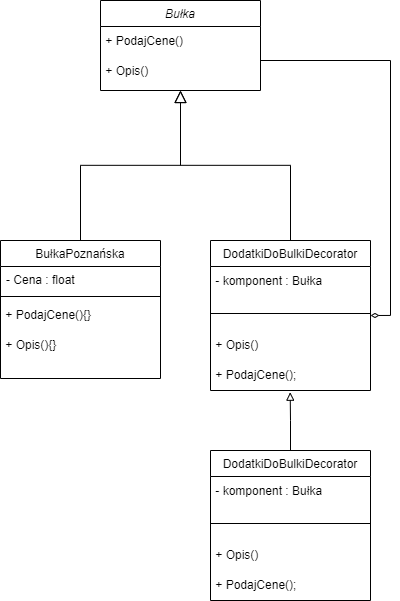

The diagram above was exported from draw.io. Its source (the exported page's mxGraphModel, read from the mxfile embedded in the PNG):
<mxGraphModel dx="572" dy="1134" grid="1" gridSize="10" guides="1" tooltips="1" connect="1" arrows="1" fold="1" page="1" pageScale="1" pageWidth="827" pageHeight="1169" math="0" shadow="0">
  <root>
    <mxCell id="WIyWlLk6GJQsqaUBKTNV-0" />
    <mxCell id="WIyWlLk6GJQsqaUBKTNV-1" parent="WIyWlLk6GJQsqaUBKTNV-0" />
    <mxCell id="zkfFHV4jXpPFQw0GAbJ--0" value="Bułka" style="swimlane;fontStyle=2;align=center;verticalAlign=top;childLayout=stackLayout;horizontal=1;startSize=26;horizontalStack=0;resizeParent=1;resizeLast=0;collapsible=1;marginBottom=0;rounded=0;shadow=0;strokeWidth=1;" parent="WIyWlLk6GJQsqaUBKTNV-1" vertex="1">
      <mxGeometry x="220" y="120" width="160" height="90" as="geometry">
        <mxRectangle x="230" y="140" width="160" height="26" as="alternateBounds" />
      </mxGeometry>
    </mxCell>
    <mxCell id="5b77jCgS-ff2aXwp-Omj-1" value="&amp;nbsp;+ PodajCene()" style="text;html=1;align=left;verticalAlign=middle;resizable=0;points=[];autosize=1;strokeColor=none;fillColor=none;" vertex="1" parent="zkfFHV4jXpPFQw0GAbJ--0">
      <mxGeometry y="26" width="160" height="30" as="geometry" />
    </mxCell>
    <mxCell id="5b77jCgS-ff2aXwp-Omj-2" value="&amp;nbsp;+ Opis()" style="text;html=1;align=left;verticalAlign=middle;resizable=0;points=[];autosize=1;strokeColor=none;fillColor=none;" vertex="1" parent="zkfFHV4jXpPFQw0GAbJ--0">
      <mxGeometry y="56" width="160" height="30" as="geometry" />
    </mxCell>
    <mxCell id="zkfFHV4jXpPFQw0GAbJ--6" value="BułkaPoznańska" style="swimlane;fontStyle=0;align=center;verticalAlign=top;childLayout=stackLayout;horizontal=1;startSize=26;horizontalStack=0;resizeParent=1;resizeLast=0;collapsible=1;marginBottom=0;rounded=0;shadow=0;strokeWidth=1;" parent="WIyWlLk6GJQsqaUBKTNV-1" vertex="1">
      <mxGeometry x="120" y="360" width="160" height="138" as="geometry">
        <mxRectangle x="130" y="380" width="160" height="26" as="alternateBounds" />
      </mxGeometry>
    </mxCell>
    <mxCell id="zkfFHV4jXpPFQw0GAbJ--7" value="- Cena : float" style="text;align=left;verticalAlign=top;spacingLeft=4;spacingRight=4;overflow=hidden;rotatable=0;points=[[0,0.5],[1,0.5]];portConstraint=eastwest;" parent="zkfFHV4jXpPFQw0GAbJ--6" vertex="1">
      <mxGeometry y="26" width="160" height="26" as="geometry" />
    </mxCell>
    <mxCell id="zkfFHV4jXpPFQw0GAbJ--9" value="" style="line;html=1;strokeWidth=1;align=left;verticalAlign=middle;spacingTop=-1;spacingLeft=3;spacingRight=3;rotatable=0;labelPosition=right;points=[];portConstraint=eastwest;" parent="zkfFHV4jXpPFQw0GAbJ--6" vertex="1">
      <mxGeometry y="52" width="160" height="8" as="geometry" />
    </mxCell>
    <mxCell id="5b77jCgS-ff2aXwp-Omj-3" value="&amp;nbsp;+ PodajCene(){}" style="text;html=1;align=left;verticalAlign=middle;resizable=0;points=[];autosize=1;strokeColor=none;fillColor=none;" vertex="1" parent="zkfFHV4jXpPFQw0GAbJ--6">
      <mxGeometry y="60" width="160" height="30" as="geometry" />
    </mxCell>
    <mxCell id="5b77jCgS-ff2aXwp-Omj-4" value="&amp;nbsp;+ Opis(){}" style="text;html=1;align=left;verticalAlign=middle;resizable=0;points=[];autosize=1;strokeColor=none;fillColor=none;" vertex="1" parent="zkfFHV4jXpPFQw0GAbJ--6">
      <mxGeometry y="90" width="160" height="30" as="geometry" />
    </mxCell>
    <mxCell id="zkfFHV4jXpPFQw0GAbJ--12" value="" style="endArrow=block;endSize=10;endFill=0;shadow=0;strokeWidth=1;rounded=0;edgeStyle=elbowEdgeStyle;elbow=vertical;" parent="WIyWlLk6GJQsqaUBKTNV-1" source="zkfFHV4jXpPFQw0GAbJ--6" target="zkfFHV4jXpPFQw0GAbJ--0" edge="1">
      <mxGeometry width="160" relative="1" as="geometry">
        <mxPoint x="200" y="203" as="sourcePoint" />
        <mxPoint x="200" y="203" as="targetPoint" />
      </mxGeometry>
    </mxCell>
    <mxCell id="zkfFHV4jXpPFQw0GAbJ--13" value="DodatkiDoBulkiDecorator" style="swimlane;fontStyle=0;align=center;verticalAlign=top;childLayout=stackLayout;horizontal=1;startSize=26;horizontalStack=0;resizeParent=1;resizeLast=0;collapsible=1;marginBottom=0;rounded=0;shadow=0;strokeWidth=1;" parent="WIyWlLk6GJQsqaUBKTNV-1" vertex="1">
      <mxGeometry x="330" y="360" width="160" height="150" as="geometry">
        <mxRectangle x="340" y="380" width="170" height="26" as="alternateBounds" />
      </mxGeometry>
    </mxCell>
    <mxCell id="5b77jCgS-ff2aXwp-Omj-6" value="&amp;nbsp;- komponent : Bułka" style="text;html=1;align=left;verticalAlign=middle;resizable=0;points=[];autosize=1;strokeColor=none;fillColor=none;" vertex="1" parent="zkfFHV4jXpPFQw0GAbJ--13">
      <mxGeometry y="26" width="160" height="30" as="geometry" />
    </mxCell>
    <mxCell id="zkfFHV4jXpPFQw0GAbJ--15" value="" style="line;html=1;strokeWidth=1;align=left;verticalAlign=middle;spacingTop=-1;spacingLeft=3;spacingRight=3;rotatable=0;labelPosition=right;points=[];portConstraint=eastwest;" parent="zkfFHV4jXpPFQw0GAbJ--13" vertex="1">
      <mxGeometry y="56" width="160" height="34" as="geometry" />
    </mxCell>
    <mxCell id="5b77jCgS-ff2aXwp-Omj-7" value="&amp;nbsp;+ Opis()" style="text;html=1;align=left;verticalAlign=middle;resizable=0;points=[];autosize=1;strokeColor=none;fillColor=none;" vertex="1" parent="zkfFHV4jXpPFQw0GAbJ--13">
      <mxGeometry y="90" width="160" height="30" as="geometry" />
    </mxCell>
    <mxCell id="5b77jCgS-ff2aXwp-Omj-5" value="&amp;nbsp;+ PodajCene();" style="text;html=1;align=left;verticalAlign=middle;resizable=0;points=[];autosize=1;strokeColor=none;fillColor=none;" vertex="1" parent="zkfFHV4jXpPFQw0GAbJ--13">
      <mxGeometry y="120" width="160" height="30" as="geometry" />
    </mxCell>
    <mxCell id="zkfFHV4jXpPFQw0GAbJ--16" value="" style="endArrow=block;endSize=10;endFill=0;shadow=0;strokeWidth=1;rounded=0;edgeStyle=elbowEdgeStyle;elbow=vertical;" parent="WIyWlLk6GJQsqaUBKTNV-1" source="zkfFHV4jXpPFQw0GAbJ--13" target="zkfFHV4jXpPFQw0GAbJ--0" edge="1">
      <mxGeometry width="160" relative="1" as="geometry">
        <mxPoint x="210" y="373" as="sourcePoint" />
        <mxPoint x="310" y="271" as="targetPoint" />
      </mxGeometry>
    </mxCell>
    <mxCell id="5b77jCgS-ff2aXwp-Omj-17" style="edgeStyle=orthogonalEdgeStyle;rounded=0;orthogonalLoop=1;jettySize=auto;html=1;entryX=0.498;entryY=1.057;entryDx=0;entryDy=0;entryPerimeter=0;endArrow=block;endFill=0;" edge="1" parent="WIyWlLk6GJQsqaUBKTNV-1" source="5b77jCgS-ff2aXwp-Omj-11" target="5b77jCgS-ff2aXwp-Omj-5">
      <mxGeometry relative="1" as="geometry" />
    </mxCell>
    <mxCell id="5b77jCgS-ff2aXwp-Omj-11" value="DodatkiDoBulkiDecorator" style="swimlane;fontStyle=0;align=center;verticalAlign=top;childLayout=stackLayout;horizontal=1;startSize=26;horizontalStack=0;resizeParent=1;resizeLast=0;collapsible=1;marginBottom=0;rounded=0;shadow=0;strokeWidth=1;" vertex="1" parent="WIyWlLk6GJQsqaUBKTNV-1">
      <mxGeometry x="330" y="570" width="160" height="150" as="geometry">
        <mxRectangle x="340" y="380" width="170" height="26" as="alternateBounds" />
      </mxGeometry>
    </mxCell>
    <mxCell id="5b77jCgS-ff2aXwp-Omj-12" value="&amp;nbsp;- komponent : Bułka" style="text;html=1;align=left;verticalAlign=middle;resizable=0;points=[];autosize=1;strokeColor=none;fillColor=none;" vertex="1" parent="5b77jCgS-ff2aXwp-Omj-11">
      <mxGeometry y="26" width="160" height="30" as="geometry" />
    </mxCell>
    <mxCell id="5b77jCgS-ff2aXwp-Omj-13" value="" style="line;html=1;strokeWidth=1;align=left;verticalAlign=middle;spacingTop=-1;spacingLeft=3;spacingRight=3;rotatable=0;labelPosition=right;points=[];portConstraint=eastwest;" vertex="1" parent="5b77jCgS-ff2aXwp-Omj-11">
      <mxGeometry y="56" width="160" height="34" as="geometry" />
    </mxCell>
    <mxCell id="5b77jCgS-ff2aXwp-Omj-14" value="&amp;nbsp;+ Opis()" style="text;html=1;align=left;verticalAlign=middle;resizable=0;points=[];autosize=1;strokeColor=none;fillColor=none;" vertex="1" parent="5b77jCgS-ff2aXwp-Omj-11">
      <mxGeometry y="90" width="160" height="30" as="geometry" />
    </mxCell>
    <mxCell id="5b77jCgS-ff2aXwp-Omj-15" value="&amp;nbsp;+ PodajCene();" style="text;html=1;align=left;verticalAlign=middle;resizable=0;points=[];autosize=1;strokeColor=none;fillColor=none;" vertex="1" parent="5b77jCgS-ff2aXwp-Omj-11">
      <mxGeometry y="120" width="160" height="30" as="geometry" />
    </mxCell>
    <mxCell id="5b77jCgS-ff2aXwp-Omj-18" style="edgeStyle=orthogonalEdgeStyle;rounded=0;orthogonalLoop=1;jettySize=auto;html=1;endArrow=diamondThin;endFill=0;jumpSize=13;" edge="1" parent="WIyWlLk6GJQsqaUBKTNV-1" source="5b77jCgS-ff2aXwp-Omj-1">
      <mxGeometry relative="1" as="geometry">
        <mxPoint x="490" y="435" as="targetPoint" />
        <Array as="points">
          <mxPoint x="380" y="180" />
          <mxPoint x="510" y="180" />
          <mxPoint x="510" y="435" />
        </Array>
      </mxGeometry>
    </mxCell>
  </root>
</mxGraphModel>